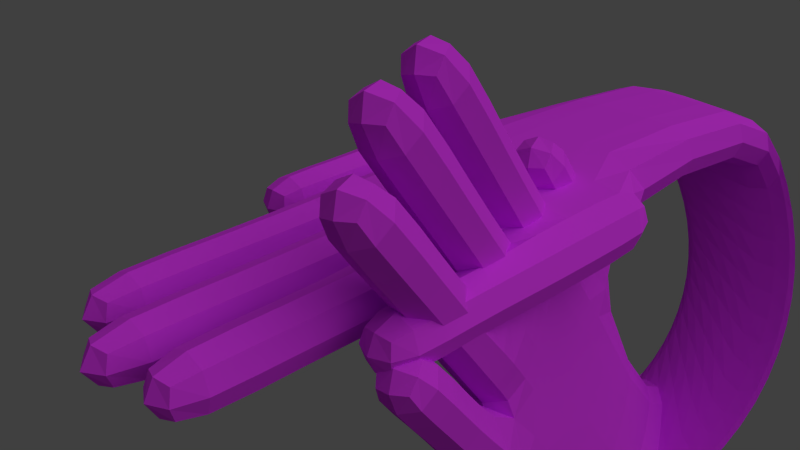 # Source: air-hand-3.blend  (saved by Blender 2.68.0; exported with 4.5.12 LTS)
import bpy
from mathutils import Matrix  # noqa: F401  (used for matrix-valued properties, if any)

bpy.ops.wm.read_factory_settings(use_empty=True)
scene = bpy.context.scene
scene.name = 'Scene'

# ---- collections
col_collection_1 = bpy.data.collections.new('Collection 1'); scene.collection.children.link(col_collection_1)
col_collection_10 = bpy.data.collections.new('Collection 10'); scene.collection.children.link(col_collection_10)

# ---- materials (node trees are filled in below, after node groups)
mat_material = bpy.data.materials.new('Material')
mat_material.alpha_threshold = 0.0
mat_material.use_transparent_shadow = False
mat_material.diffuse_color = (0.8364, 0.04948, 1.0, 1.0)
mat_material.roughness = 0.5
mat_material.line_color = (0.0, 0.0, 0.0, 1.0)

# ---- material node trees

# ---- world
world_world = bpy.data.worlds.new('World'); scene.world = world_world
world_world.color = (0.05088, 0.05088, 0.05088)
world_world.use_sun_shadow = False
world_world.sun_shadow_jitter_overblur = 0.0
world_world.cycles.sampling_method = 'MANUAL'
world_world.cycles.sample_map_resolution = 256

# ---- cameras
cam_camera = bpy.data.cameras.new('Camera')
cam_camera.clip_end = 500.0
cam_camera.lens = 35.0
cam_camera.sensor_width = 32.0
cam_camera.sensor_height = 18.0
cam_camera.ortho_scale = 7.314
cam_camera.dof.focus_distance = 0.0
cam_camera.dof.aperture_fstop = 128.0

# ---- lights
light_lamp = bpy.data.lights.new('Lamp', 'SUN')
light_lamp.transmission_factor = 0.0
light_lamp.cutoff_distance = 30.0
light_lamp.angle = 1.571
light_lamp.energy = 1.0
light_lamp.shadow_buffer_clip_start = 1.001
light_lamp.shadow_soft_size = 1.0
light_lamp.shadow_cascade_max_distance = 1000.0
light_lamp.cycles.use_multiple_importance_sampling = False

# ---- meshes
me_air_hand_001 = bpy.data.meshes.new('air-hand.001')
me_air_hand_001.from_pydata([(-50.0, -30.0, -20.0), (-50.0, -10.0, -20.0), (-30.0, -10.0, -20.0), (-30.0, -30.0, -20.0), (-50.22, -30.0, 0.0), (-50.22, -10.0, 0.0), (-30.22, -10.0, 0.0), (-30.22, -30.0, 0.0), (-10.0, -30.0, 0.0), (-10.0, -10.0, 0.0), (-10.0, -30.0, -20.0), (-10.0, -10.0, -20.0), (10.0, -10.0, -20.0), (10.0, -30.0, -20.0), (10.0, -10.0, 0.0), (10.0, -30.0, 0.0), (-49.0, -50.0, -19.0), (-31.0, -50.0, -19.0), (-49.0, -50.0, -1.0), (-31.0, -50.0, -1.0), (-49.0, -70.0, -19.0), (-31.0, -70.0, -19.0), (-49.0, -70.0, -1.0), (-31.0, -70.0, -1.0), (-49.0, -90.0, -19.0), (-31.0, -90.0, -19.0), (-49.0, -90.0, -1.0), (-31.0, -90.0, -1.0), (30.0, -10.0, -20.0), (30.0, -30.0, -20.0), (30.0, -10.0, 0.0), (30.0, -30.0, 0.0), (50.0, -10.0, -20.0), (50.0, -30.0, -20.0), (50.0, -10.0, 0.0), (50.0, -30.0, 0.0), (49.0, -120.0, -19.0), (-10.0, -70.0, 0.0), (-30.0, -60.0, -20.0), (-30.0, -60.0, 0.0), (-10.0, -60.0, 0.0), (-10.0, -60.0, -20.0), (10.0, -60.0, -20.0), (10.0, -60.0, 0.0), (50.0, -60.0, -20.0), (50.0, -60.0, 0.0), (49.0, -120.0, -1.0), (31.0, -100.0, -1.0), (49.0, -100.0, -19.0), (49.0, -100.0, -1.0), (30.0, -60.0, -20.0), (30.0, -60.0, 0.0), (-30.0, -70.0, 0.0), (-30.0, -70.0, -20.0), (-10.0, -80.0, -20.0), (31.0, -100.0, -19.0), (31.0, -120.0, -19.0), (31.0, -80.0, -1.0), (49.0, -80.0, -1.0), (49.0, -80.0, -19.0), (10.0, -70.0, -20.0), (10.0, -70.0, 0.0), (30.0, -70.0, 0.0), (-10.0, -70.0, -20.0), (30.0, -70.0, -20.0), (31.0, -80.0, -19.0), (11.14, -140.0, -1.0), (10.0, -80.0, -20.0), (10.0, -80.0, 0.0), (30.0, -80.0, -20.0), (30.0, -80.0, 0.0), (-10.0, -80.0, 0.0), (31.0, -120.0, -1.0), (29.14, -165.0, -19.0), (11.14, -110.0, -19.0), (11.14, -110.0, -1.0), (29.14, -110.0, -19.0), (29.14, -110.0, -1.0), (11.14, -140.0, -19.0), (29.14, -140.0, -19.0), (29.14, -140.0, -1.0), (11.14, -165.0, -19.0), (11.14, -165.0, -1.0), (29.14, -165.0, -1.0), (9.0, -110.0, -1.0), (9.0, -110.0, -19.0), (-9.0, -110.0, -19.0), (-9.0, -110.0, -1.0), (-9.0, -170.0, -1.0), (9.0, -140.0, -1.0), (-29.0, -100.0, -19.0), (-29.0, -100.0, -1.0), (9.0, -140.0, -19.0), (-9.0, -140.0, -1.0), (-9.0, -140.0, -19.0), (-11.0, -100.0, -19.0), (-9.0, -170.0, -19.0), (9.0, -170.0, -19.0), (9.0, -170.0, -1.0), (-29.0, -160.0, -19.0), (-11.0, -100.0, -1.0), (-29.0, -130.0, -19.0), (-29.0, -130.0, -1.0), (-11.0, -130.0, -1.0), (-11.0, -130.0, -19.0), (-11.0, -160.0, -1.0), (-29.0, -160.0, -1.0), (-11.0, -160.0, -19.0), (-30.0, 90.0, -20.0), (-30.0, 90.0, 0.0), (-10.0, 90.0, 0.0), (-10.0, 90.0, -20.0), (10.0, 90.0, -20.0), (10.0, 90.0, 0.0), (30.0, 90.0, -20.0), (30.0, 90.0, 0.0), (25.85, -105.1, 50.8), (37.89, -86.68, 63.59), (43.03, -100.1, 52.75), (23.26, -86.94, 27.06), (40.44, -81.93, 29.02), (35.3, -68.51, 39.85), (18.12, -73.52, 37.9), (37.85, -63.77, 5.284), (20.71, -91.68, 61.63), (49.61, -121.1, 48.63), (32.43, -126.1, 46.67), (27.29, -112.6, 57.51), (20.68, -68.78, 3.327), (24.7, -94.49, 33.77), (41.88, -89.48, 35.73), (29.84, -107.9, 22.94), (32.71, -50.35, 16.12), (15.53, -55.35, 14.16), (47.02, -102.9, 24.89), (44.47, -107.6, 59.46), (39.29, -71.32, 11.99), (22.11, -76.32, 10.04), (27.25, -89.74, -0.7978), (44.43, -84.74, 1.159), (54.94, -133.1, 32.55), (49.79, -119.6, 43.38), (32.61, -124.6, 41.43), (52.78, -117.9, 12.77), (35.6, -122.9, 10.81), (30.46, -109.5, 21.65), (50.19, -99.76, -10.96), (33.01, -104.8, -12.92), (45.05, -86.34, -0.1307), (27.87, -91.34, -2.087), (37.76, -138.1, 30.59), (51.58, -107.2, -4.17), (37.37, -52.13, -11.03), (48.8, -81.96, -35.11), (29.71, -87.52, -37.28), (43.09, -67.04, -23.07), (24.0, -72.6, -25.24), (47.63, -104.5, 23.6), (30.95, -87.99, -37.77), (28.85, -81.46, -45.19), (17.42, -51.64, -21.12), (47.94, -75.9, -43.02), (42.22, -60.99, -30.98), (23.13, -66.55, -33.16), (36.1, -101.4, -48.61), (53.28, -96.4, -46.65), (48.13, -82.98, -35.82), (34.41, -112.2, -6.127), (32.68, -100.1, -21.95), (18.28, -57.69, -13.21), (11.7, -36.72, -9.082), (30.79, -31.16, -6.908), (47.08, -69.85, -50.93), (27.99, -75.41, -53.1), (55.0, -108.5, -30.83), (37.82, -113.5, -32.78), (49.86, -95.09, -19.99), (56.73, -120.6, -15.0), (52.79, -84.76, -62.97), (33.7, -90.32, -65.14), (41.36, -54.93, -38.89), (22.27, -60.5, -41.07), (16.56, -45.58, -29.03), (35.64, -40.02, -26.86), (29.93, -25.11, -14.82), (10.84, -30.67, -16.99), (36.51, -46.07, -18.94), (39.55, -125.6, -16.96), (50.2, -66.6, -86.7), (48.48, -54.49, -102.5), (31.12, -72.16, -88.88), (29.39, -60.05, -104.7), (44.49, -51.68, -74.67), (42.76, -39.58, -90.49), (25.4, -57.25, -76.84), (23.67, -45.14, -92.66), (31.27, -42.8, 9.409), (26.13, -29.38, 20.24), (14.1, -47.81, 7.452), (8.951, -34.38, 18.29), (29.55, -30.69, -6.415), (24.4, -17.27, 4.419), (12.37, -35.7, -8.371), (7.225, -22.27, 2.462), (27.82, -18.58, -22.24), (22.68, -5.16, -11.41), (10.64, -23.59, -24.19), (5.499, -10.17, -13.36), (38.77, -36.77, -62.63), (37.05, -24.66, -78.45), (19.68, -42.33, -64.8), (17.96, -30.22, -80.63), (12.24, -15.31, -68.59), (13.97, -27.42, -52.77), (31.33, -9.747, -66.42), (33.05, -21.86, -50.59), (27.28, -6.778, -38.42), (25.55, 5.331, -54.25), (19.83, 20.25, -42.21), (21.56, 8.136, -26.39), (8.25, -12.5, -40.73), (6.524, -0.3936, -56.55), (0.8078, 14.52, -44.52), (2.534, 2.411, -28.69), (-19.46, 92.81, -30.47), (-16.7, 94.59, -10.74), (3.083, 93.32, -13.39), (0.3275, 91.54, -33.12), (20.11, 90.27, -35.76), (22.87, 92.05, -16.03), (39.89, 89.0, -38.41), (42.65, 90.77, -18.68), (-10.32, 94.0, -42.46), (-4.789, 97.35, -23.53), (14.35, 94.59, -28.64), (8.814, 91.24, -47.57), (27.95, 88.49, -52.68), (33.49, 91.84, -33.75), (47.09, 85.73, -57.79), (52.63, 89.08, -38.86), (-2.884, 93.54, -55.61), (5.369, 98.2, -38.0), (23.46, 93.79, -45.31), (15.2, 89.13, -62.92), (33.29, 84.72, -70.23), (41.54, 89.37, -52.62), (51.37, 80.3, -77.54), (59.63, 84.96, -59.93), (2.639, 91.44, -69.53), (13.47, 97.11, -53.7), (30.13, 90.92, -62.88), (19.3, 85.25, -78.71), (35.96, 79.07, -87.89), (46.78, 84.74, -72.06), (52.61, 72.88, -97.07), (63.44, 78.55, -81.24), (6.077, 87.76, -83.79), (19.26, 94.12, -70.16), (34.16, 86.09, -80.82), (20.97, 79.73, -94.45), (35.87, 71.71, -105.1), (49.05, 78.07, -91.48), (50.77, 63.69, -115.8), (63.95, 70.05, -102.1), (7.326, 82.61, -97.95), (22.57, 89.31, -86.87), (35.42, 79.44, -98.58), (20.18, 72.74, -109.7), (33.04, 62.87, -121.4), (48.28, 69.57, -110.3), (45.9, 53.0, -133.1), (61.14, 59.7, -122.0), (6.348, 76.16, -111.6), (23.29, 82.83, -103.3), (33.89, 71.16, -115.6), (16.95, 64.49, -123.9), (27.55, 52.82, -136.2), (44.49, 59.49, -127.9), (38.15, 41.15, -148.5), (55.1, 47.82, -140.2), (3.172, 68.6, -124.3), (21.41, 74.89, -119.0), (29.61, 61.52, -131.4), (11.37, 55.23, -136.7), (19.57, 41.86, -149.1), (37.8, 48.15, -143.8), (27.76, 28.49, -161.5), (46.0, 34.78, -156.3), (-2.104, 60.15, -135.7), (16.98, 65.71, -133.5), (22.7, 50.8, -145.5), (3.612, 45.24, -147.7), (9.329, 30.32, -159.7), (28.42, 35.89, -157.6), (15.04, 15.41, -171.8), (34.13, 20.97, -169.6)], [], [(4, 0, 1, 5), (5, 1, 2, 6), (3, 10, 11, 2), (0, 16, 17, 3), (0, 3, 2, 1), (7, 4, 5, 6), (30, 115, 114, 28), (6, 109, 110, 9), (3, 38, 41, 10), (6, 9, 8, 7), (16, 20, 21, 17), (7, 19, 18, 4), (4, 18, 16, 0), (3, 17, 19, 7), (20, 24, 25, 21), (17, 21, 23, 19), (19, 23, 22, 18), (18, 22, 20, 16), (27, 25, 24, 26), (22, 26, 24, 20), (21, 25, 27, 23), (23, 27, 26, 22), (13, 29, 28, 12), (8, 40, 39, 7), (9, 14, 15, 8), (10, 13, 12, 11), (29, 33, 32, 28), (9, 110, 113, 14), (14, 30, 31, 15), (34, 32, 33, 35), (28, 32, 34, 30), (30, 34, 35, 31), (33, 44, 45, 35), (15, 43, 40, 8), (7, 39, 38, 3), (44, 59, 58, 45), (10, 41, 42, 13), (59, 48, 49, 58), (39, 52, 53, 38), (40, 37, 52, 39), (43, 61, 37, 40), (52, 91, 90, 53), (62, 70, 68, 61), (70, 77, 75, 68), (91, 102, 101, 90), (11, 111, 108, 2), (14, 113, 115, 30), (12, 112, 111, 11), (28, 114, 112, 12), (2, 108, 109, 6), (48, 36, 46, 49), (31, 51, 43, 15), (13, 42, 50, 29), (35, 45, 51, 31), (50, 65, 59, 44), (51, 57, 65, 50), (29, 50, 44, 33), (57, 47, 55, 65), (65, 55, 48, 59), (45, 58, 57, 51), (41, 63, 60, 42), (51, 62, 61, 43), (42, 60, 64, 50), (38, 53, 63, 41), (50, 64, 62, 51), (37, 100, 91, 52), (60, 67, 69, 64), (61, 68, 71, 37), (53, 90, 95, 63), (63, 95, 100, 37), (64, 69, 70, 62), (63, 54, 67, 60), (37, 71, 54, 63), (68, 84, 87, 71), (71, 87, 86, 54), (67, 85, 84, 68), (68, 75, 74, 67), (67, 74, 76, 69), (54, 86, 85, 67), (58, 49, 47, 57), (47, 72, 56, 55), (49, 46, 72, 47), (77, 80, 66, 75), (74, 78, 79, 76), (75, 66, 78, 74), (69, 76, 77, 70), (79, 73, 83, 80), (78, 81, 73, 79), (80, 83, 82, 66), (66, 82, 81, 78), (76, 79, 80, 77), (82, 83, 73, 81), (86, 94, 92, 85), (85, 92, 89, 84), (87, 93, 94, 86), (84, 89, 93, 87), (94, 96, 97, 92), (89, 98, 88, 93), (92, 97, 98, 89), (93, 88, 96, 94), (88, 98, 97, 96), (90, 101, 104, 95), (100, 103, 102, 91), (95, 104, 103, 100), (104, 107, 105, 103), (101, 99, 107, 104), (102, 106, 99, 101), (103, 105, 106, 102), (106, 105, 107, 99), (55, 56, 36, 48), (72, 46, 36, 56), (123, 132, 121, 120), (133, 128, 119, 122), (135, 127, 126, 125), (130, 129, 127, 135), (131, 134, 125, 126), (134, 130, 135, 125), (129, 131, 126, 127), (139, 136, 130, 134), (136, 137, 129, 130), (138, 139, 134, 131), (137, 138, 131, 129), (141, 142, 150, 140), (147, 146, 143, 144), (157, 145, 142, 141), (143, 157, 141, 140), (145, 144, 150, 142), (144, 143, 140, 150), (154, 153, 146, 147), (148, 149, 145, 157), (149, 147, 144, 145), (146, 148, 157, 143), (174, 176, 151, 177), (176, 168, 167, 151), (165, 166, 176, 174), (169, 156, 138, 137), (156, 154, 147, 149), (155, 156, 149, 148), (156, 155, 139, 138), (152, 169, 137, 136), (155, 152, 136, 139), (186, 160, 169, 152), (160, 163, 156, 169), (159, 161, 153, 154), (160, 186, 123, 128), (170, 160, 128, 133), (162, 186, 152, 155), (163, 159, 154, 156), (186, 171, 132, 123), (173, 172, 161, 159), (185, 182, 160, 170), (181, 173, 159, 163), (172, 180, 162, 161), (182, 181, 163, 160), (178, 172, 166, 165), (158, 164, 175, 168), (166, 158, 168, 176), (194, 190, 179, 173), (172, 173, 158, 166), (173, 179, 164, 158), (188, 192, 172, 178), (210, 194, 173, 181), (192, 208, 180, 172), (175, 174, 177, 187), (221, 217, 289, 288), (195, 211, 292, 294), (211, 212, 291, 292), (209, 193, 295, 293), (212, 221, 288, 291), (132, 133, 122, 121), (153, 155, 148, 146), (161, 162, 155, 153), (171, 170, 133, 132), (180, 183, 186, 162), (183, 184, 171, 186), (184, 185, 170, 171), (164, 165, 174, 175), (213, 210, 181, 182), (179, 178, 165, 164), (216, 220, 185, 184), (208, 215, 183, 180), (190, 188, 178, 179), (193, 192, 188, 189), (195, 193, 189, 191), (189, 188, 190, 191), (209, 208, 192, 193), (214, 209, 293, 290), (194, 195, 191, 190), (213, 212, 211, 210), (214, 215, 208, 209), (215, 216, 184, 183), (210, 211, 195, 194), (200, 201, 197, 196), (202, 200, 196, 198), (201, 203, 199, 197), (196, 197, 199, 198), (205, 207, 203, 201), (204, 205, 201, 200), (206, 204, 200, 202), (203, 202, 198, 199), (220, 216, 204, 206), (219, 223, 207, 205), (216, 219, 205, 204), (207, 206, 202, 203), (217, 216, 215, 214), (220, 213, 182, 185), (217, 214, 290, 289), (193, 195, 294, 295), (216, 217, 218, 219), (223, 222, 221, 220), (223, 220, 206, 207), (220, 221, 212, 213), (218, 217, 221, 222), (219, 218, 222, 223), (225, 224, 232, 233), (230, 231, 239, 238), (229, 226, 234, 237), (224, 227, 235, 232), (228, 230, 238, 236), (227, 228, 236, 235), (226, 225, 233, 234), (231, 229, 237, 239), (115, 113, 229, 231), (110, 109, 225, 226), (111, 112, 228, 227), (112, 114, 230, 228), (108, 111, 227, 224), (113, 110, 226, 229), (114, 115, 231, 230), (109, 108, 224, 225), (235, 236, 244, 243), (234, 233, 241, 242), (239, 237, 245, 247), (233, 232, 240, 241), (238, 239, 247, 246), (237, 234, 242, 245), (232, 235, 243, 240), (236, 238, 246, 244), (245, 242, 250, 253), (246, 247, 255, 254), (241, 240, 248, 249), (247, 245, 253, 255), (242, 241, 249, 250), (243, 244, 252, 251), (244, 246, 254, 252), (240, 243, 251, 248), (248, 251, 259, 256), (252, 254, 262, 260), (251, 252, 260, 259), (250, 249, 257, 258), (255, 253, 261, 263), (249, 248, 256, 257), (254, 255, 263, 262), (253, 250, 258, 261), (260, 262, 270, 268), (256, 259, 267, 264), (261, 258, 266, 269), (262, 263, 271, 270), (257, 256, 264, 265), (263, 261, 269, 271), (258, 257, 265, 266), (259, 260, 268, 267), (265, 264, 272, 273), (270, 271, 279, 278), (269, 266, 274, 277), (264, 267, 275, 272), (268, 270, 278, 276), (267, 268, 276, 275), (266, 265, 273, 274), (271, 269, 277, 279), (279, 277, 285, 287), (274, 273, 281, 282), (275, 276, 284, 283), (276, 278, 286, 284), (272, 275, 283, 280), (277, 274, 282, 285), (278, 279, 287, 286), (273, 272, 280, 281), (282, 281, 289, 290), (287, 285, 293, 295), (281, 280, 288, 289), (286, 287, 295, 294), (285, 282, 290, 293), (280, 283, 291, 288), (284, 286, 294, 292), (283, 284, 292, 291), (128, 123, 120, 119), (119, 120, 118, 116), (122, 119, 116, 124), (121, 122, 124, 117), (120, 121, 117, 118), (117, 124, 116, 118), (168, 175, 187, 167), (151, 167, 187, 177)])
_uv = me_air_hand_001.uv_layers.new(name='UVMap')
_uv.uv.foreach_set('vector', [0.0, 0.0, 0.0, 0.0, 0.0, 0.0, 0.0, 0.0, 0.0, 0.0, 0.0, 0.0, 0.0, 0.0, 0.0, 0.0, 0.0, 0.0, 0.0, 0.0, 0.0, 0.0, 0.0, 0.0, 0.0, 0.0, 0.0, 0.0, 0.0, 0.0, 0.0, 0.0, 0.0, 0.0, 0.0, 0.0, 0.0, 0.0, 0.0, 0.0, 0.0, 0.0, 0.0, 0.0, 0.0, 0.0, 0.0, 0.0, 0.0, 0.0, 0.0, 0.0, 0.0, 0.0, 0.0, 0.0, 0.0, 0.0, 0.0, 0.0, 0.0, 0.0, 0.0, 0.0, 0.0, 0.0, 0.0, 0.0, 0.0, 0.0, 0.0, 0.0, 0.0, 0.0, 0.0, 0.0, 0.0, 0.0, 0.0, 0.0, 0.0, 0.0, 0.0, 0.0, 0.0, 0.0, 0.0, 0.0, 0.0, 0.0, 0.0, 0.0, 0.0, 0.0, 0.0, 0.0, 0.0, 0.0, 0.0, 0.0, 0.0, 0.0, 0.0, 0.0, 0.0, 0.0, 0.0, 0.0, 0.0, 0.0, 0.0, 0.0, 0.0, 0.0, 0.0, 0.0, 0.0, 0.0, 0.0, 0.0, 0.0, 0.0, 0.0, 0.0, 0.0, 0.0, 0.0, 0.0, 0.0, 0.0, 0.0, 0.0, 0.0, 0.0, 0.0, 0.0, 0.0, 0.0, 0.0, 0.0, 0.0, 0.0, 0.0, 0.0, 0.0, 0.0, 0.0, 0.0, 0.0, 0.0, 0.0, 0.0, 0.0, 0.0, 0.0, 0.0, 0.0, 0.0, 0.0, 0.0, 0.0, 0.0, 0.0, 0.0, 0.0, 0.0, 0.0, 0.0, 0.0, 0.0, 0.0, 0.0, 0.0, 0.0, 0.0, 0.0, 0.0, 0.0, 0.0, 0.0, 0.0, 0.0, 0.0, 0.0, 0.0, 0.0, 0.0, 0.0, 0.0, 0.0, 0.0, 0.0, 0.0, 0.0, 0.0, 0.0, 0.0, 0.0, 0.0, 0.0, 0.0, 0.0, 0.0, 0.0, 0.0, 0.0, 0.0, 0.0, 0.0, 0.0, 0.0, 0.0, 0.0, 0.0, 0.0, 0.0, 0.0, 0.0, 0.0, 0.0, 0.0, 0.0, 0.0, 0.0, 0.0, 0.0, 0.0, 0.0, 0.0, 0.0, 0.0, 0.0, 0.0, 0.0, 0.0, 0.0, 0.0, 0.0, 0.0, 0.0, 0.0, 0.0, 0.0, 0.0, 0.0, 0.0, 0.0, 0.0, 0.0, 0.0, 0.0, 0.0, 0.0, 0.0, 0.0, 0.0, 0.0, 0.0, 0.0, 0.0, 0.0, 0.0, 0.0, 0.0, 0.0, 0.0, 0.0, 0.0, 0.0, 0.0, 0.0, 0.0, 0.0, 0.0, 0.0, 0.0, 0.0, 0.0, 0.0, 0.0, 0.0, 0.0, 0.0, 0.0, 0.0, 0.0, 0.0, 0.0, 0.0, 0.0, 0.0, 0.0, 0.0, 0.0, 0.0, 0.0, 0.0, 0.0, 0.0, 0.0, 0.0, 0.0, 0.0, 0.0, 0.0, 0.0, 0.0, 0.0, 0.0, 0.0, 0.0, 0.0, 0.0, 0.0, 0.0, 0.0, 0.0, 0.0, 0.0, 0.0, 0.0, 0.0, 0.0, 0.0, 0.0, 0.0, 0.0, 0.0, 0.0, 0.0, 0.0, 0.0, 0.0, 0.0, 0.0, 0.0, 0.0, 0.0, 0.0, 0.0, 0.0, 0.0, 0.0, 0.0, 0.0, 0.0, 0.0, 0.0, 0.0, 0.0, 0.0, 0.0, 0.0, 0.0, 0.0, 0.0, 0.0, 0.0, 0.0, 0.0, 0.0, 0.0, 0.0, 0.0, 0.0, 0.0, 0.0, 0.0, 0.0, 0.0, 0.0, 0.0, 0.0, 0.0, 0.0, 0.0, 0.0, 0.0, 0.0, 0.0, 0.0, 0.0, 0.0, 0.0, 0.0, 0.0, 0.0, 0.0, 0.0, 0.0, 0.0, 0.0, 0.0, 0.0, 0.0, 0.0, 0.0, 0.0, 0.0, 0.0, 0.0, 0.0, 0.0, 0.0, 0.0, 0.0, 0.0, 0.0, 0.0, 0.0, 0.0, 0.0, 0.0, 0.0, 0.0, 0.0, 0.0, 0.0, 0.0, 0.0, 0.0, 0.0, 0.0, 0.0, 0.0, 0.0, 0.0, 0.0, 0.0, 0.0, 0.0, 0.0, 0.0, 0.0, 0.0, 0.0, 0.0, 0.0, 0.0, 0.0, 0.0, 0.0, 0.0, 0.0, 0.0, 0.0, 0.0, 0.0, 0.0, 0.0, 0.0, 0.0, 0.0, 0.0, 0.0, 0.0, 0.0, 0.0, 0.0, 0.0, 0.0, 0.0, 0.0, 0.0, 0.0, 0.0, 0.0, 0.0, 0.0, 0.0, 0.0, 0.0, 0.0, 0.0, 0.0, 0.0, 0.0, 0.0, 0.0, 0.0, 0.0, 0.0, 0.0, 0.0, 0.0, 0.0, 0.0, 0.0, 0.0, 0.0, 0.0, 0.0, 0.0, 0.0, 0.0, 0.0, 0.0, 0.0, 0.0, 0.0, 0.0, 0.0, 0.0, 0.0, 0.0, 0.0, 0.0, 0.0, 0.0, 0.0, 0.0, 0.0, 0.0, 0.0, 0.0, 0.0, 0.0, 0.0, 0.0, 0.0, 0.0, 0.0, 0.0, 0.0, 0.0, 0.0, 0.0, 0.0, 0.0, 0.0, 0.0, 0.0, 0.0, 0.0, 0.0, 0.0, 0.0, 0.0, 0.0, 0.0, 0.0, 0.0, 0.0, 0.0, 0.0, 0.0, 0.0, 0.0, 0.0, 0.0, 0.0, 0.0, 0.0, 0.0, 0.0, 0.0, 0.0, 0.0, 0.0, 0.0, 0.0, 0.0, 0.0, 0.0, 0.0, 0.0, 0.0, 0.0, 0.0, 0.0, 0.0, 0.0, 0.0, 0.0, 0.0, 0.0, 0.0, 0.0, 0.0, 0.0, 0.0, 0.0, 0.0, 0.0, 0.0, 0.0, 0.0, 0.0, 0.0, 0.0, 0.0, 0.0, 0.0, 0.0, 0.0, 0.0, 0.0, 0.0, 0.0, 0.0, 0.0, 0.0, 0.0, 0.0, 0.0, 0.0, 0.0, 0.0, 0.0, 0.0, 0.0, 0.0, 0.0, 0.0, 0.0, 0.0, 0.0, 0.0, 0.0, 0.0, 0.0, 0.0, 0.0, 0.0, 0.0, 0.0, 0.0, 0.0, 0.0, 0.0, 0.0, 0.0, 0.0, 0.0, 0.0, 0.0, 0.0, 0.0, 0.0, 0.0, 0.0, 0.0, 0.0, 0.0, 0.0, 0.0, 0.0, 0.0, 0.0, 0.0, 0.0, 0.0, 0.0, 0.0, 0.0, 0.0, 0.0, 0.0, 0.0, 0.0, 0.0, 0.0, 0.0, 0.0, 0.0, 0.0, 0.0, 0.0, 0.0, 0.0, 0.0, 0.0, 0.0, 0.0, 0.0, 1.0, 1.0, 1.0, 1.0, 0.0, 0.0, 0.0, 0.0, 0.0, 0.0, 0.0, 0.0, 0.0, 0.0, 0.0, 0.0, 0.0, 0.0, 0.0, 0.0, 0.0, 0.0, 0.0, 0.0, 0.0, 0.0, 0.0, 0.0, 0.0, 0.0, 0.0, 0.0, 0.0, 0.0, 0.0, 0.0, 0.0, 0.0, 0.0, 0.0, 0.0, 0.0, 0.0, 0.0, 0.0, 0.0, 0.0, 0.0, 0.0, 0.0, 0.0, 0.0, 0.0, 0.0, 0.0, 0.0, 0.0, 0.0, 0.0, 0.0, 0.0, 0.0, 0.0, 0.0, 0.0, 0.0, 0.0, 0.0, 0.0, 0.0, 0.0, 0.0, 0.0, 0.0, 0.0, 0.0, 0.0, 0.0, 0.0, 0.0, 0.0, 0.0, 0.0, 0.0, 0.0, 0.0, 0.0, 0.0, 0.0, 0.0, 0.0, 0.0, 0.0, 0.0, 0.0, 0.0, 0.0, 0.0, 0.0, 0.0, 0.0, 0.0, 0.0, 0.0, 0.0, 0.0, 0.0, 0.0, 0.0, 0.0, 0.0, 0.0, 0.0, 0.0, 0.0, 0.0, 0.0, 0.0, 0.0, 0.0, 0.0, 0.0, 0.0, 0.0, 0.0, 0.0, 0.0, 0.0, 0.0, 0.0, 0.0, 0.0, 0.0, 0.0, 0.0, 0.0, 0.0, 0.0, 0.0, 0.0, 0.0, 0.0, 0.0, 0.0, 0.0, 0.0, 0.0, 0.0, 0.0, 0.0, 0.0, 0.0, 0.0, 0.0, 0.0, 0.0, 0.0, 0.0, 0.0, 0.0, 0.0, 0.0, 0.0, 0.0, 0.0, 0.0, 0.0, 0.0, 0.0, 0.0, 0.0, 0.0, 0.0, 0.0, 0.0, 0.0, 0.0, 0.0, 0.0, 0.0, 0.0, 0.0, 0.0, 0.0, 0.0, 0.0, 0.0, 0.0, 0.0, 0.0, 0.0, 0.0, 0.0, 0.0, 0.0, 0.0, 0.0, 0.0, 0.0, 0.0, 0.0, 0.0, 0.0, 0.0, 0.0, 0.0, 0.0, 0.0, 0.0, 0.0, 0.0, 0.0, 0.0, 0.0, 0.0, 0.0, 0.0, 0.0, 0.0, 0.0, 0.0, 0.0, 0.0, 0.0, 0.0, 0.0, 0.0, 0.0, 0.0, 0.0, 0.0, 0.0, 0.0, 0.0, 0.0, 0.0, 0.0, 0.0, 0.0, 0.0, 0.0, 0.0, 0.0, 0.0, 0.0, 0.0, 0.0, 0.0, 0.0, 0.0, 0.0, 0.0, 0.0, 0.0, 0.0, 0.0, 0.0, 0.0, 0.0, 0.0, 0.0, 0.0, 0.0, 0.0, 0.0, 0.0, 0.0, 0.0, 0.0, 0.0, 0.0, 0.0, 0.0, 0.0, 0.0, 0.0, 0.0, 0.0, 0.0, 0.0, 0.0, 0.0, 0.0, 0.0, 0.0, 0.0, 0.0, 0.0, 0.0, 0.0, 0.0, 0.0, 0.0, 0.0, 0.0, 0.0, 0.0, 0.0, 0.0, 0.0, 0.0, 0.0, 0.0, 0.0, 0.0, 0.0, 0.0, 0.0, 0.0, 0.0, 0.0, 0.0, 0.0, 0.0, 0.0, 0.0, 0.0, 0.0, 0.0, 0.0, 0.0, 0.0, 0.0, 0.0, 0.0, 0.0, 0.0, 0.0, 0.0, 0.0, 0.0, 0.0, 0.0, 0.0, 0.0, 0.0, 0.0, 0.0, 0.0, 0.0, 0.0, 0.0, 0.0, 0.0, 0.0, 0.0, 0.0, 0.0, 0.0, 0.0, 0.0, 0.0, 0.0, 0.0, 0.0, 0.0, 0.0, 0.0, 0.0, 1.0, 0.0, 1.0, 1.0, 0.0, 1.0, 0.0, 0.0, 0.0, 0.0, 0.0, 0.0, 0.0, 0.0, 0.0, 0.0, 0.0, 0.0, 0.0, 0.0, 0.0, 0.0, 0.0, 0.0, 0.0, 0.0, 0.0, 0.0, 0.0, 0.0, 0.0, 0.0, 0.0, 0.0, 0.0, 0.0, 0.0, 0.0, 0.0, 0.0, 0.0, 0.0, 0.0, 0.0, 0.0, 0.0, 0.0, 0.0, 0.0, 0.0, 0.0, 0.0, 0.0, 0.0, 0.0, 0.0, 0.0, 0.0, 0.0, 0.0, 0.0, 0.0, 0.0, 0.0, 0.0, 0.0, 0.0, 0.0, 0.0, 0.0, 0.0, 0.0, 0.0, 0.0, 0.0, 0.0, 0.0, 0.0, 0.0, 0.0, 0.0, 0.0, 0.0, 0.0, 0.0, 0.0, 0.0, 0.0, 0.0, 0.0, 0.0, 0.0, 0.0, 0.0, 0.0, 0.0, 0.0, 0.0, 0.0, 0.0, 0.0, 0.0, 0.0, 0.0, 0.0, 0.0, 0.0, 0.0, 0.0, 0.0, 0.0, 0.0, 0.0, 0.0, 0.0, 0.0, 0.0, 0.0, 0.0, 0.0, 0.0, 0.0, 0.0, 0.0, 0.0, 0.0, 0.0, 0.0, 0.0, 0.0, 0.0, 0.0, 0.0, 0.0, 0.0, 0.0, 0.0, 0.0, 0.0, 0.0, 0.0, 0.0, 0.0, 0.0, 0.0, 0.0, 0.0, 0.0, 0.0, 0.0, 0.0, 0.0, 0.0, 0.0, 0.0, 0.0, 0.0, 0.0, 0.0, 0.0, 0.0, 0.0, 0.0, 0.0, 0.0, 0.0, 0.0, 0.0, 0.0, 0.0, 0.0, 0.0, 0.0, 0.0, 0.0, 0.0, 0.0, 0.0, 0.0, 0.0, 0.0, 0.0, 0.0, 0.0, 0.0, 0.0, 0.0, 0.0, 0.0, 0.0, 0.0, 0.0, 0.0, 0.0, 0.0, 0.0, 0.0, 0.0, 0.0, 0.0, 0.0, 0.0, 0.0, 0.0, 0.0, 0.0, 0.0, 0.0, 0.0, 0.0, 0.0, 0.0, 0.0, 0.0, 0.0, 0.0, 0.0, 0.0, 0.0, 0.0, 0.0, 0.0, 0.0, 0.0, 0.0, 0.0, 0.0, 0.0, 0.0, 0.0, 0.0, 0.0, 0.0, 0.0, 0.0, 0.0, 0.0, 0.0, 0.0, 0.0, 0.0, 0.0, 0.0, 0.0, 0.0, 0.0, 0.0, 0.0, 0.0, 0.0, 0.0, 0.0, 0.0, 0.0, 0.0, 0.0, 0.0, 0.0, 0.0, 0.0, 0.0, 0.0, 0.0, 0.0, 0.0, 0.0, 0.0, 0.0, 0.0, 0.0, 0.0, 0.0, 0.0, 0.0, 0.0, 0.0, 0.0, 0.0, 0.0, 0.0, 0.0, 0.0, 0.0, 0.0, 0.0, 0.0, 0.0, 0.0, 0.0, 0.0, 0.0, 0.0, 0.0, 0.0, 0.0, 0.0, 0.0, 0.0, 0.0, 0.0, 0.0, 0.0, 0.0, 0.0, 0.0, 0.0, 0.0, 0.0, 0.0, 0.0, 0.0, 0.0, 0.0, 0.0, 0.0, 0.0, 0.0, 0.0, 0.0, 0.0, 0.0, 0.0, 0.0, 0.0, 0.0, 0.0, 0.0, 0.0, 0.0, 0.0, 0.0, 0.0, 0.0, 0.0, 0.0, 0.0, 0.0, 0.0, 0.0, 0.0, 0.0, 0.0, 0.0, 0.0, 0.0, 0.0, 0.0, 0.0, 0.0, 0.0, 0.0, 0.0, 0.0, 0.0, 0.0, 0.0, 0.0, 0.0, 0.0, 0.0, 0.0, 0.0, 0.0, 0.0, 0.0, 0.0, 0.0, 0.0, 0.0, 0.0, 0.0, 0.0, 0.0, 0.0, 0.0, 0.0, 0.0, 0.0, 0.0, 0.0, 0.0, 0.0, 0.0, 0.0, 0.0, 0.0, 0.0, 0.0, 0.0, 0.0, 0.0, 0.0, 0.0, 0.0, 0.0, 0.0, 0.0, 0.0, 0.0, 0.0, 0.0, 0.0, 0.0, 0.0, 0.0, 0.0, 0.0, 0.0, 0.0, 0.0, 0.0, 0.0, 0.0, 0.0, 0.0, 0.0, 0.0, 0.0, 0.0, 0.0, 0.0, 0.0, 0.0, 0.0, 0.0, 0.0, 0.0, 0.0, 0.0, 0.0, 0.0, 0.0, 0.0, 0.0, 0.0, 0.0, 0.0, 0.0, 0.0, 0.0, 0.0, 0.0, 0.0, 0.0, 0.0, 0.0, 0.0, 0.0, 0.0, 0.0, 0.0, 0.0, 0.0, 0.0, 0.0, 0.0, 0.0, 0.0, 0.0, 0.0, 0.0, 0.0, 0.0, 0.0, 0.0, 0.0, 0.0, 0.0, 0.0, 0.0, 0.0, 0.0, 0.0, 0.0, 0.0, 0.0, 0.0, 0.0, 0.0, 0.0, 0.0, 0.0, 0.0, 0.0, 0.0, 0.0, 0.0, 0.0, 0.0, 0.0, 0.0, 0.0, 0.0, 0.0, 0.0, 0.0, 0.0, 0.0, 0.0, 0.0, 0.0, 0.0, 0.0, 0.0, 0.0, 0.0, 0.0, 0.0, 0.0, 0.0, 0.0, 0.0, 0.0, 0.0, 0.0, 0.0, 0.0, 0.0, 0.0, 0.0, 0.0, 0.0, 0.0, 0.0, 0.0, 0.0, 0.0, 0.0, 0.0, 0.0, 0.0, 0.0, 0.0, 0.0, 0.0, 0.0, 0.0, 0.0, 0.0, 0.0, 0.0, 0.0, 0.0, 0.0, 0.0, 0.0, 0.0, 0.0, 0.0, 0.0, 0.0, 0.0, 0.0, 0.0, 0.0, 0.0, 0.0, 0.0, 0.0, 0.0, 0.0, 0.0, 0.0, 0.0, 0.0, 0.0, 0.0, 0.0, 0.0, 0.0, 0.0, 0.0, 0.0, 0.0, 0.0, 0.0, 0.0, 0.0, 0.0, 0.0, 0.0, 0.0, 0.0, 0.0, 0.0, 0.0, 0.0, 0.0, 0.0, 0.0, 0.0, 0.0, 0.0, 0.0, 0.0, 0.0, 0.0, 0.0, 0.0, 0.0, 0.0, 0.0, 0.0, 0.0, 0.0, 0.0, 0.0, 0.0, 0.0, 0.0, 0.0, 0.0, 0.0, 0.0, 0.0, 0.0, 0.0, 0.0, 0.0, 0.0, 0.0, 0.0, 0.0, 0.0, 0.0, 0.0, 0.0, 0.0, 0.0, 0.0, 0.0, 0.0, 0.0, 0.0, 0.0, 0.0, 0.0, 0.0, 0.0, 0.0, 0.0, 0.0, 0.0, 0.0, 0.0, 0.0, 0.0, 0.0, 0.0, 0.0, 0.0, 0.0, 0.0, 0.0, 0.0, 0.0, 0.0, 0.0, 0.0, 0.0, 0.0, 0.0, 0.0, 0.0, 0.0, 0.0, 0.0, 0.0, 0.0, 0.0, 0.0, 0.0, 0.0, 0.0, 0.0, 0.0, 0.0, 0.0, 0.0, 0.0, 0.0, 0.0, 0.0, 0.0, 0.0, 0.0, 0.0, 0.0, 0.0, 0.0, 0.0, 0.0, 0.0, 0.0, 0.0, 0.0, 0.0, 0.0, 0.0, 0.0, 0.0, 0.0, 0.0, 0.0, 0.0, 0.0, 0.0, 0.0, 0.0, 0.0, 0.0, 0.0, 0.0, 0.0, 0.0, 0.0, 0.0, 0.0, 0.0, 0.0, 0.0, 0.0, 0.0, 0.0, 0.0, 0.0, 0.0, 0.0, 0.0, 0.0, 0.0, 0.0, 0.0, 0.0, 0.0, 0.0, 0.0, 0.0, 0.0, 0.0, 0.0, 0.0, 0.0, 0.0, 0.0, 0.0, 0.0, 0.0, 0.0, 0.0, 0.0, 0.0, 0.0, 0.0, 0.0, 0.0, 0.0, 0.0, 0.0, 0.0, 0.0, 0.0, 0.0, 0.0, 0.0, 0.0, 0.0, 0.0, 0.0, 0.0, 0.0, 0.0, 0.0, 0.0, 0.0, 0.0, 0.0, 0.0, 0.0, 0.0, 0.0, 0.0, 0.0, 0.0, 0.0, 0.0, 0.0, 0.0, 0.0, 0.0, 0.0, 0.0, 0.0, 0.0, 0.0, 0.0, 0.0, 0.0, 0.0, 0.0, 0.0, 0.0, 0.0, 0.0, 0.0, 0.0, 0.0, 0.0, 0.0, 0.0, 0.0, 0.0, 0.0, 0.0, 0.0, 0.0, 0.0, 0.0, 0.0, 0.0, 0.0, 0.0, 0.0, 0.0, 0.0, 0.0, 0.0, 0.0, 0.0, 0.0, 0.0, 0.0, 0.0, 0.0, 0.0, 0.0, 0.0, 0.0, 0.0, 0.0, 0.0, 0.0, 0.0, 0.0, 0.0, 0.0, 0.0, 0.0, 0.0, 0.0, 0.0, 0.0, 0.0, 0.0, 0.0, 0.0, 0.0, 0.0, 0.0, 0.0, 0.0, 0.0, 0.0, 0.0, 0.0, 0.0, 0.0, 0.0, 0.0, 0.0, 0.0, 0.0, 0.0, 0.0, 0.0, 0.0, 0.0, 0.0, 0.0, 0.0, 0.0, 0.0, 0.0, 0.0, 0.0, 0.0, 0.0, 0.0, 0.0, 0.0, 0.0, 0.0, 0.0, 0.0, 0.0, 0.0, 0.0, 0.0, 0.0, 0.0, 0.0, 0.0, 0.0, 0.0, 0.0, 0.0, 0.0, 0.0, 0.0, 0.0, 0.0, 0.0, 0.0, 0.0, 0.0, 0.0, 0.0, 0.0, 0.0, 0.0, 0.0, 0.0, 0.0, 0.0, 0.0, 0.0, 0.0, 0.0, 0.0, 0.0, 0.0, 0.0, 0.0, 0.0, 0.0, 0.0, 0.0, 0.0, 0.0, 0.0, 0.0, 0.0, 0.0, 0.0, 0.0, 0.0, 0.0, 0.0, 0.0, 0.0, 0.0, 0.0, 0.0, 0.0, 0.0, 0.0, 0.0, 0.0, 0.0, 0.0, 0.0, 0.0, 0.0, 0.0, 0.0, 0.0, 0.0, 0.0, 0.0, 0.0, 0.0, 0.0, 0.0, 0.0, 0.0, 0.0, 0.0, 0.0, 0.0, 0.0, 0.0, 0.0, 0.0, 0.0, 0.0, 0.0, 0.0, 0.0, 0.0, 0.0, 0.0, 0.0, 0.0, 0.0, 0.0, 0.0, 0.0, 0.0, 0.0, 0.0, 0.0, 0.0, 0.0, 0.0, 0.0, 0.0, 0.0, 0.0, 0.0, 0.0, 0.0, 0.0, 0.0, 0.0, 0.0, 0.0, 0.0, 0.0, 0.0, 0.0, 0.0, 0.0, 0.0, 0.0, 0.0, 0.0, 0.0, 0.0, 0.0, 0.0, 0.0, 0.0, 0.0, 0.0, 0.0, 0.0, 0.0, 0.0, 0.0, 0.0, 0.0, 0.0, 0.0, 0.0, 0.0, 0.0, 0.0, 0.0, 0.0, 0.0, 0.0, 0.0, 0.0, 0.0, 0.0, 0.0, 0.0, 0.0, 0.0, 0.0, 0.0, 0.0, 0.0, 0.0, 0.0, 0.0, 0.0, 0.0, 0.0, 0.0, 0.0, 0.0, 0.0, 0.0, 0.0, 0.0, 0.0, 0.0, 0.0, 0.0, 0.0, 0.0, 0.0, 0.0, 0.0, 0.0, 0.0, 0.0, 0.0, 0.0, 0.0, 0.0, 0.0, 0.0, 0.0, 0.0, 0.0, 0.0, 0.0, 0.0, 0.0, 0.0, 0.0, 0.0, 0.0, 0.0, 0.0, 0.0, 0.0, 0.0, 0.0, 0.0, 0.0, 0.0, 0.0, 0.0, 0.0, 0.0, 0.0, 0.0, 0.0, 0.0, 0.0, 0.0, 0.0, 0.0, 0.0, 0.0, 0.0, 0.0, 0.0, 0.0, 0.0, 0.0, 0.0, 0.0, 0.0, 0.0, 0.0, 0.0, 0.0, 0.0, 0.0, 0.0, 0.0, 0.0, 0.0, 0.0, 0.0, 0.0, 0.0, 0.0, 0.0, 0.0, 0.0, 0.0, 0.0, 0.0, 0.0, 0.0, 0.0, 0.0, 0.0, 0.0, 0.0, 0.0, 0.0, 0.0, 0.0, 0.0, 0.0, 0.0, 0.0, 0.0, 0.0, 0.0, 0.0, 0.0, 0.0, 0.0, 0.0, 0.0, 0.0, 0.0, 0.0, 0.0, 0.0, 0.0, 0.0, 0.0, 0.0, 0.0, 0.0, 0.0, 0.0, 0.0, 0.0, 0.0, 0.0, 0.0, 0.0, 0.0, 0.0, 0.0, 0.0, 0.0, 0.0, 0.0, 0.0, 0.0, 0.0, 0.0, 0.0, 0.0, 0.0, 0.0, 0.0, 0.0, 0.0, 0.0, 0.0, 0.0, 0.0, 0.0, 0.0, 0.0, 0.0, 0.0, 0.0, 0.0, 0.0, 0.0, 0.0, 0.0, 0.0, 0.0, 0.0, 0.0, 0.0, 0.0, 0.0, 0.0, 0.0, 0.0, 0.0, 0.0, 0.0, 0.0, 0.0, 0.0, 0.0, 0.0, 0.0, 0.0, 0.0, 0.0, 0.0, 0.0, 0.0, 0.0, 0.0, 0.0, 0.0, 0.0, 0.0, 0.0, 0.0, 0.0, 0.0, 0.0, 0.0, 0.0, 0.0, 0.0, 0.0, 0.0, 0.0, 0.0, 0.0, 0.0, 0.0, 0.0, 0.0, 0.0, 0.0, 0.0, 0.0, 0.0, 0.0, 0.0, 0.0, 0.0, 0.0, 0.0, 0.0, 0.0, 0.0, 0.0, 0.0, 0.0, 0.0, 0.0, 0.0, 0.0, 0.0, 0.0, 0.0, 0.0, 0.0, 0.0, 0.0, 0.0, 0.0, 0.0, 0.0, 0.0, 0.0, 0.0])
me_air_hand_001.materials.append(mat_material)
me_air_hand_001.use_remesh_preserve_volume = False
me_air_hand_001.use_remesh_preserve_attributes = False
me_air_hand_001.use_mirror_vertex_groups = False
me_air_hand_001.update()
arm_header_only = bpy.data.armatures.new('header-only')  # bones are not reproduced

# ---- objects
ob_header_only = bpy.data.objects.new('header-only', arm_header_only)
ob_air_hand = bpy.data.objects.new('air-hand', me_air_hand_001)
ob_lamp = bpy.data.objects.new('Lamp', light_lamp)
ob_camera = bpy.data.objects.new('Camera', cam_camera)

# ---- transforms, parenting, visibility, modifiers, constraints
ob_header_only.location = (0.0, 0.0, 0.0)
ob_header_only.lineart.crease_threshold = 0.0
ob_air_hand.parent = ob_header_only
ob_air_hand.location = (0.0, 0.0, 10.0)
ob_air_hand.lineart.crease_threshold = 0.0
_vg = ob_air_hand.vertex_groups.new(name='rForeArm')
_vg = ob_air_hand.vertex_groups.new(name='rHand')
_vg.add([0, 1, 2, 3, 4, 5, 6, 7, 8, 9, 10, 11, 12, 13, 14, 15, 28, 29, 30, 31, 32, 33, 34, 35, 37, 38, 39, 40, 41, 42, 43, 44, 45, 50, 51, 52, 53, 54, 60, 61, 62, 63, 64, 67, 68, 69, 70, 71, 108, 109, 110, 111, 112, 113, 114, 115, 152, 153, 154, 155, 156, 159, 160, 161, 162, 163, 169, 170, 171, 172, 173, 178, 179, 180, 181, 182, 183, 184, 185, 186, 188, 189, 190, 191, 192, 193, 194, 195, 208, 209, 210, 211, 212, 213, 214, 215, 216, 217, 218, 219, 220, 221, 222, 223, 224, 225, 226, 227, 228, 229, 230, 231, 232, 233, 234, 235, 236, 237, 238, 239, 240, 241, 242, 243, 244, 245, 246, 247, 248, 249, 250, 251, 252, 253, 254, 255, 256, 257, 258, 259, 260, 261, 262, 263, 264, 265, 266, 267, 268, 269, 270, 271, 272, 273, 274, 275, 276, 277, 278, 279, 280, 281, 282, 283, 284, 285, 286, 287, 288, 289, 290, 291, 292, 293, 294, 295], 1.0, 'REPLACE')
_vg = ob_air_hand.vertex_groups.new(name='rThumb1')
_vg = ob_air_hand.vertex_groups.new(name='rThumb2')
for _i, _w in zip([0, 1, 2, 3, 4, 5, 6, 7, 16, 17, 18, 19, 20, 21, 22, 23, 200, 201, 202, 203, 204, 205, 206, 207, 216, 217, 218, 219, 220, 221, 222, 223], [0.4432, 0.3674, 0.05865, 0.08643, 0.477, 0.3974, 0.06425, 0.07533, 0.4577, 0.4304, 0.4782, 0.4565, 0.06753, 0.06493, 0.04476, 0.04109, 0.04109, 0.04476, 0.06493, 0.06753, 0.4565, 0.4782, 0.4304, 0.4577, 0.07533, 0.06425, 0.3974, 0.477, 0.08643, 0.05865, 0.3674, 0.4432]): _vg.add([_i], _w, 'REPLACE')
_vg = ob_air_hand.vertex_groups.new(name='rThumb3')
for _i, _w in zip([0, 3, 7, 16, 17, 18, 19, 20, 21, 22, 23, 24, 25, 26, 27, 196, 197, 198, 199, 200, 201, 202, 203, 204, 205, 206, 207, 216, 220, 223], [0.01933, 0.0276, 0.01244, 0.4936, 0.4846, 0.4969, 0.491, 0.9247, 0.9243, 0.949, 0.949, 0.9762, 0.9786, 0.9814, 0.9859, 0.9859, 0.9814, 0.9786, 0.9762, 0.949, 0.949, 0.9243, 0.9247, 0.491, 0.4969, 0.4846, 0.4936, 0.01244, 0.0276, 0.01933]): _vg.add([_i], _w, 'REPLACE')
_vg = ob_air_hand.vertex_groups.new(name='rIndex1')
_vg = ob_air_hand.vertex_groups.new(name='rIndex2')
for _i, _w in zip([37, 38, 39, 40, 41, 52, 53, 54, 63, 90, 91, 95, 100, 101, 102, 103, 104, 119, 120, 121, 122, 123, 128, 132, 133, 160, 169, 170, 171, 182, 183, 184, 185, 186], [1.0, 0.1189, 1.0, 1.0, 0.03961, 1.0, 0.7355, 0.02943, 0.1685, 0.9098, 0.9502, 0.8842, 0.9229, 0.06864, 0.0431, 0.04121, 0.06749, 0.06749, 0.04121, 0.0431, 0.06864, 0.9229, 0.8842, 0.9502, 0.9098, 0.1685, 0.02943, 0.7355, 1.0, 0.03961, 1.0, 1.0, 0.1189, 1.0]): _vg.add([_i], _w, 'REPLACE')
_vg = ob_air_hand.vertex_groups.new(name='rIndex3')
for _i, _w in zip([90, 91, 95, 99, 100, 101, 102, 103, 104, 105, 106, 107, 116, 117, 118, 119, 120, 121, 122, 123, 124, 128, 132, 133], [0.06178, 0.02739, 0.05997, 0.9874, 0.02761, 0.929, 0.9524, 0.9525, 0.929, 0.9927, 0.9906, 0.9883, 0.9883, 0.9906, 0.9927, 0.929, 0.9525, 0.9524, 0.929, 0.02761, 0.9874, 0.05997, 0.02739, 0.06178]): _vg.add([_i], _w, 'REPLACE')
_vg = ob_air_hand.vertex_groups.new(name='rMid1')
_vg = ob_air_hand.vertex_groups.new(name='rMid2')
_vg.add([37, 54, 60, 61, 63, 67, 68, 71, 84, 85, 86, 87, 89, 92, 93, 94, 129, 130, 131, 134, 136, 137, 138, 139, 152, 155, 156, 160, 162, 163, 169, 186], 1.0, 'REPLACE')
_vg = ob_air_hand.vertex_groups.new(name='rMid3')
_vg.add([84, 85, 86, 87, 88, 89, 92, 93, 94, 96, 97, 98, 125, 126, 127, 129, 130, 131, 134, 135, 136, 137, 138, 139], 1.0, 'REPLACE')
_vg = ob_air_hand.vertex_groups.new(name='rRing1')
_vg = ob_air_hand.vertex_groups.new(name='rRing2')
for _i, _w in zip([50, 60, 61, 62, 64, 66, 67, 68, 69, 70, 74, 75, 76, 77, 78, 79, 80, 143, 144, 145, 146, 147, 148, 149, 153, 154, 155, 156, 157, 159, 161, 162, 163, 173], [0.007411, 1.0, 1.0, 1.0, 1.0, 1.0, 1.0, 1.0, 1.0, 1.0, 1.0, 1.0, 1.0, 1.0, 1.0, 1.0, 1.0, 1.0, 1.0, 1.0, 1.0, 1.0, 1.0, 1.0, 1.0, 1.0, 1.0, 1.0, 1.0, 1.0, 1.0, 1.0, 1.0, 0.007411]): _vg.add([_i], _w, 'REPLACE')
_vg = ob_air_hand.vertex_groups.new(name='rRing3')
for _i, _w in zip([66, 73, 74, 75, 76, 77, 78, 79, 80, 81, 82, 83, 140, 141, 142, 143, 144, 145, 146, 147, 148, 149, 150, 157], [0.9487, 0.9845, 0.06346, 0.03269, 0.06405, 0.03458, 0.9232, 0.9231, 0.9481, 0.9835, 0.9881, 0.9901, 0.9901, 0.9881, 0.9835, 0.9481, 0.9231, 0.9232, 0.03458, 0.06405, 0.03269, 0.06346, 0.9845, 0.9487]): _vg.add([_i], _w, 'REPLACE')
_vg = ob_air_hand.vertex_groups.new(name='rPinky1')
_vg = ob_air_hand.vertex_groups.new(name='rPinky2')
for _i, _w in zip([29, 44, 45, 47, 49, 50, 51, 57, 58, 59, 64, 65, 158, 159, 164, 165, 166, 172, 173, 174, 176, 178, 179, 194], [0.00793, 0.4424, 0.4699, 0.05704, 0.07256, 0.1055, 0.08599, 0.4978, 0.8165, 0.7383, 0.01221, 0.4881, 0.4881, 0.01221, 0.7383, 0.8165, 0.4978, 0.08599, 0.1055, 0.07256, 0.05704, 0.4699, 0.4424, 0.00793]): _vg.add([_i], _w, 'REPLACE')
_vg = ob_air_hand.vertex_groups.new(name='rPinky3')
for _i, _w in zip([36, 46, 47, 48, 49, 55, 56, 58, 59, 72, 151, 164, 165, 167, 168, 174, 175, 176, 177, 187], [0.9694, 0.9793, 0.9377, 0.8886, 0.9228, 0.9085, 0.9701, 0.1417, 0.1967, 0.9777, 0.9777, 0.1967, 0.1417, 0.9701, 0.9085, 0.9228, 0.8886, 0.9377, 0.9793, 0.9694]): _vg.add([_i], _w, 'REPLACE')
_m = ob_air_hand.modifiers.new('Subsurf', 'SUBSURF')
_m.uv_smooth = 'PRESERVE_CORNERS'
_m.quality = 1
_m.render_levels = 1
_m.show_only_control_edges = False
_m = ob_air_hand.modifiers.new('Armature', 'ARMATURE')
_m.object = ob_header_only
ob_lamp.location = (-78.77, -115.0, 67.22)
ob_lamp.rotation_euler = (0.6503, 0.05522, 1.866)
ob_lamp.lock_rotations_4d = False
ob_lamp.empty_display_type = 'ARROWS'
ob_lamp.color = (0.0, 0.0, 0.0, 0.0)
ob_lamp.lineart.crease_threshold = 0.0
ob_camera.location = (164.6, -223.9, 114.3)
ob_camera.rotation_euler = (1.109, 0.01082, 0.8149)
ob_camera.scale = (10.0, 10.0, 10.0)
ob_camera.lock_rotations_4d = False
ob_camera.empty_display_type = 'ARROWS'
ob_camera.color = (0.0, 0.0, 0.0, 0.0)
ob_camera.display_type = 'WIRE'
ob_camera.lineart.crease_threshold = 0.0

# ---- collection membership
col_collection_1.objects.link(ob_header_only)
col_collection_1.objects.link(ob_air_hand)
col_collection_10.objects.link(ob_lamp)
col_collection_10.objects.link(ob_camera)

# ---- scene / render settings (as saved in the file)
scene.camera = ob_camera
scene.frame_start = 1; scene.frame_end = 2; scene.frame_set(2)
scene.render.engine = 'BLENDER_EEVEE_NEXT'
scene.render.image_settings.color_mode = 'RGB'
scene.render.image_settings.compression = 90
scene.render.resolution_percentage = 50
scene.render.dither_intensity = 0.0
scene.render.bake_margin = 2
scene.render.bake_bias = 0.0
scene.cycles.use_denoising = False
scene.cycles.samples = 10
scene.cycles.sampling_pattern = 'TABULATED_SOBOL'
scene.cycles.light_sampling_threshold = 0.0
scene.cycles.use_adaptive_sampling = False
scene.cycles.use_light_tree = False
scene.cycles.blur_glossy = 0.0
scene.cycles.volume_bounces = 1
scene.cycles.pixel_filter_type = 'GAUSSIAN'
scene.cycles.sample_clamp_indirect = 0.0
scene.view_settings.view_transform = 'Standard'
bpy.context.view_layer.update()
